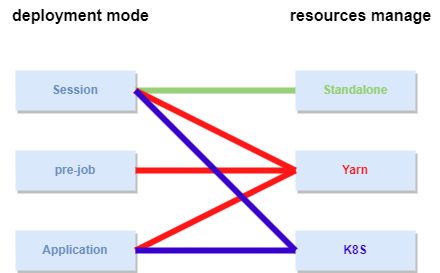

The diagram above was exported from draw.io. Its source (the exported page's mxGraphModel, read from the mxfile embedded in the PNG):
<mxGraphModel dx="792" dy="1130" grid="1" gridSize="10" guides="1" tooltips="1" connect="1" arrows="1" fold="1" page="1" pageScale="1" pageWidth="827" pageHeight="1169" math="0" shadow="0">
  <root>
    <mxCell id="0" />
    <mxCell id="1" parent="0" />
    <mxCell id="bsh0twF-QLTxZDRAOqKp-1" value="&lt;font color=&quot;#6c8ebf&quot;&gt;Session&lt;/font&gt;" style="rounded=0;whiteSpace=wrap;html=1;fillColor=#dae8fc;strokeColor=none;gradientColor=none;glass=0;shadow=1;fontStyle=1" vertex="1" parent="1">
      <mxGeometry x="80" y="240" width="120" height="40" as="geometry" />
    </mxCell>
    <mxCell id="bsh0twF-QLTxZDRAOqKp-2" value="&lt;font color=&quot;#97d077&quot;&gt;Standalone&lt;/font&gt;" style="rounded=0;whiteSpace=wrap;html=1;fillColor=#dae8fc;strokeColor=none;gradientColor=none;glass=0;shadow=1;fontStyle=1" vertex="1" parent="1">
      <mxGeometry x="360" y="240" width="120" height="40" as="geometry" />
    </mxCell>
    <mxCell id="bsh0twF-QLTxZDRAOqKp-3" value="&lt;font color=&quot;#ff1717&quot;&gt;Yarn&lt;/font&gt;" style="rounded=0;whiteSpace=wrap;html=1;fillColor=#dae8fc;strokeColor=none;gradientColor=none;glass=0;shadow=1;fontStyle=1" vertex="1" parent="1">
      <mxGeometry x="360" y="320" width="120" height="40" as="geometry" />
    </mxCell>
    <mxCell id="bsh0twF-QLTxZDRAOqKp-4" value="&lt;font color=&quot;#3700cc&quot;&gt;K8S&lt;/font&gt;" style="rounded=0;whiteSpace=wrap;html=1;fillColor=#dae8fc;strokeColor=none;gradientColor=none;glass=0;shadow=1;fontStyle=1" vertex="1" parent="1">
      <mxGeometry x="360" y="400" width="120" height="40" as="geometry" />
    </mxCell>
    <mxCell id="bsh0twF-QLTxZDRAOqKp-5" value="&lt;font color=&quot;#6c8ebf&quot;&gt;pre-job&lt;/font&gt;" style="rounded=0;whiteSpace=wrap;html=1;fillColor=#dae8fc;strokeColor=none;gradientColor=none;glass=0;shadow=1;fontStyle=1" vertex="1" parent="1">
      <mxGeometry x="80" y="320" width="120" height="40" as="geometry" />
    </mxCell>
    <mxCell id="bsh0twF-QLTxZDRAOqKp-6" value="&lt;font color=&quot;#6c8ebf&quot; style=&quot;font-size: 12px;&quot;&gt;Application&lt;/font&gt;" style="rounded=0;whiteSpace=wrap;html=1;fillColor=#dae8fc;strokeColor=none;gradientColor=none;glass=0;shadow=1;fontStyle=1" vertex="1" parent="1">
      <mxGeometry x="80" y="400" width="120" height="40" as="geometry" />
    </mxCell>
    <mxCell id="bsh0twF-QLTxZDRAOqKp-13" value="" style="endArrow=none;html=1;rounded=0;fontStyle=0;fillColor=#60a917;strokeColor=#97D077;strokeWidth=6;exitX=1;exitY=0.5;exitDx=0;exitDy=0;entryX=0;entryY=0.5;entryDx=0;entryDy=0;" edge="1" parent="1" source="bsh0twF-QLTxZDRAOqKp-1" target="bsh0twF-QLTxZDRAOqKp-2">
      <mxGeometry width="50" height="50" relative="1" as="geometry">
        <mxPoint x="380" y="500" as="sourcePoint" />
        <mxPoint x="430" y="450" as="targetPoint" />
      </mxGeometry>
    </mxCell>
    <mxCell id="bsh0twF-QLTxZDRAOqKp-14" value="" style="endArrow=none;html=1;rounded=0;fontStyle=0;fillColor=#60a917;strokeColor=#FF1717;strokeWidth=6;exitX=1;exitY=0.5;exitDx=0;exitDy=0;entryX=0;entryY=0.5;entryDx=0;entryDy=0;" edge="1" parent="1" source="bsh0twF-QLTxZDRAOqKp-1" target="bsh0twF-QLTxZDRAOqKp-3">
      <mxGeometry width="50" height="50" relative="1" as="geometry">
        <mxPoint x="210" y="270" as="sourcePoint" />
        <mxPoint x="370" y="270" as="targetPoint" />
      </mxGeometry>
    </mxCell>
    <mxCell id="bsh0twF-QLTxZDRAOqKp-16" value="" style="endArrow=none;html=1;rounded=0;fontStyle=0;fillColor=#60a917;strokeColor=#FF1717;strokeWidth=6;exitX=1;exitY=0.5;exitDx=0;exitDy=0;entryX=0;entryY=0.5;entryDx=0;entryDy=0;" edge="1" parent="1" source="bsh0twF-QLTxZDRAOqKp-5" target="bsh0twF-QLTxZDRAOqKp-3">
      <mxGeometry width="50" height="50" relative="1" as="geometry">
        <mxPoint x="200" y="290" as="sourcePoint" />
        <mxPoint x="360" y="370" as="targetPoint" />
      </mxGeometry>
    </mxCell>
    <mxCell id="bsh0twF-QLTxZDRAOqKp-17" value="" style="endArrow=none;html=1;rounded=0;fontStyle=0;fillColor=#60a917;strokeColor=#FF1717;strokeWidth=6;exitX=1;exitY=0.5;exitDx=0;exitDy=0;entryX=0;entryY=0.5;entryDx=0;entryDy=0;" edge="1" parent="1" source="bsh0twF-QLTxZDRAOqKp-6" target="bsh0twF-QLTxZDRAOqKp-3">
      <mxGeometry width="50" height="50" relative="1" as="geometry">
        <mxPoint x="220" y="280" as="sourcePoint" />
        <mxPoint x="380" y="360" as="targetPoint" />
      </mxGeometry>
    </mxCell>
    <mxCell id="bsh0twF-QLTxZDRAOqKp-18" value="" style="endArrow=none;html=1;rounded=0;fontStyle=0;fillColor=#6a00ff;strokeColor=#3700CC;strokeWidth=6;exitX=1;exitY=0.5;exitDx=0;exitDy=0;entryX=0;entryY=0.5;entryDx=0;entryDy=0;" edge="1" parent="1" source="bsh0twF-QLTxZDRAOqKp-1" target="bsh0twF-QLTxZDRAOqKp-4">
      <mxGeometry width="50" height="50" relative="1" as="geometry">
        <mxPoint x="230" y="290" as="sourcePoint" />
        <mxPoint x="390" y="370" as="targetPoint" />
      </mxGeometry>
    </mxCell>
    <mxCell id="bsh0twF-QLTxZDRAOqKp-19" value="" style="endArrow=none;html=1;rounded=0;fontStyle=0;fillColor=#6a00ff;strokeColor=#3700CC;strokeWidth=6;exitX=1;exitY=0.5;exitDx=0;exitDy=0;entryX=0;entryY=0.5;entryDx=0;entryDy=0;" edge="1" parent="1" source="bsh0twF-QLTxZDRAOqKp-6" target="bsh0twF-QLTxZDRAOqKp-4">
      <mxGeometry width="50" height="50" relative="1" as="geometry">
        <mxPoint x="240" y="300" as="sourcePoint" />
        <mxPoint x="400" y="380" as="targetPoint" />
      </mxGeometry>
    </mxCell>
    <mxCell id="bsh0twF-QLTxZDRAOqKp-21" value="&lt;b&gt;&lt;font style=&quot;font-size: 16px;&quot;&gt;deployment mode&lt;/font&gt;&lt;/b&gt;" style="text;html=1;align=center;verticalAlign=middle;resizable=0;points=[];autosize=1;strokeColor=none;fillColor=none;" vertex="1" parent="1">
      <mxGeometry x="65" y="170" width="160" height="30" as="geometry" />
    </mxCell>
    <mxCell id="bsh0twF-QLTxZDRAOqKp-22" value="&lt;b&gt;&lt;font style=&quot;font-size: 16px;&quot;&gt;resources manage&lt;/font&gt;&lt;/b&gt;" style="text;html=1;align=center;verticalAlign=middle;resizable=0;points=[];autosize=1;strokeColor=none;fillColor=none;" vertex="1" parent="1">
      <mxGeometry x="345" y="170" width="160" height="30" as="geometry" />
    </mxCell>
  </root>
</mxGraphModel>